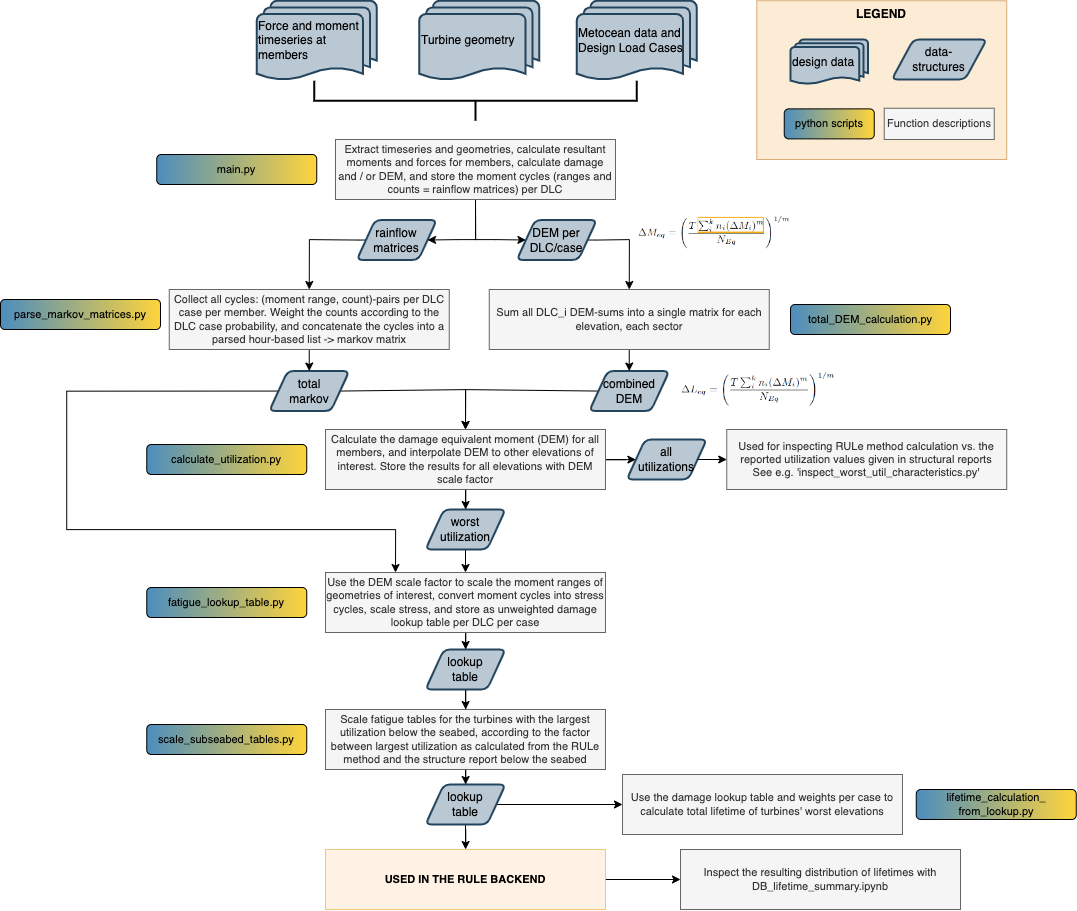

The diagram above was exported from draw.io. Its source (the exported page's mxGraphModel, read from the mxfile embedded in the PNG):
<mxGraphModel dx="3720" dy="3147" grid="1" gridSize="10" guides="1" tooltips="1" connect="1" arrows="1" fold="1" page="1" pageScale="1" pageWidth="1169" pageHeight="827" math="0" shadow="0">
  <root>
    <mxCell id="0" />
    <mxCell id="1" parent="0" />
    <mxCell id="2" value="&lt;b&gt;LEGEND&lt;/b&gt;" style="rounded=0;whiteSpace=wrap;html=1;horizontal=1;verticalAlign=top;fillColor=#fad7ac;strokeColor=#b46504;opacity=50;" vertex="1" parent="1">
      <mxGeometry x="-343.75" y="-858.75" width="250" height="158.75" as="geometry" />
    </mxCell>
    <mxCell id="3" style="edgeStyle=orthogonalEdgeStyle;rounded=0;orthogonalLoop=1;jettySize=auto;html=1;exitX=0;exitY=0.5;exitDx=0;exitDy=0;entryX=0.5;entryY=0;entryDx=0;entryDy=0;" edge="1" source="4" target="18" parent="1">
      <mxGeometry relative="1" as="geometry">
        <Array as="points">
          <mxPoint x="-741.75" y="-619" />
          <mxPoint x="-790.75" y="-620" />
        </Array>
      </mxGeometry>
    </mxCell>
    <mxCell id="4" value="rainflow matrices" style="shape=parallelogram;html=1;strokeWidth=2;perimeter=parallelogramPerimeter;whiteSpace=wrap;rounded=1;arcSize=12;size=0.23;fillColor=#bac8d3;strokeColor=#23445d;" vertex="1" parent="1">
      <mxGeometry x="-743.75" y="-639.5" width="80" height="40" as="geometry" />
    </mxCell>
    <mxCell id="5" value="Force and moment timeseries at members" style="strokeWidth=2;html=1;shape=mxgraph.flowchart.multi-document;whiteSpace=wrap;align=left;fillColor=#bac8d3;strokeColor=#23445d;" vertex="1" parent="1">
      <mxGeometry x="-843.75" y="-858.75" width="120" height="80" as="geometry" />
    </mxCell>
    <mxCell id="6" value="Turbine geometry" style="strokeWidth=2;html=1;shape=mxgraph.flowchart.multi-document;whiteSpace=wrap;align=left;fillColor=#bac8d3;strokeColor=#23445d;" vertex="1" parent="1">
      <mxGeometry x="-681.25" y="-858.75" width="120" height="80" as="geometry" />
    </mxCell>
    <mxCell id="7" value="" style="strokeWidth=2;html=1;shape=mxgraph.flowchart.annotation_2;align=left;labelPosition=right;pointerEvents=1;rotation=-90;" vertex="1" parent="1">
      <mxGeometry x="-645" y="-920" width="40" height="322.5" as="geometry" />
    </mxCell>
    <mxCell id="8" value="Metocean data and Design Load Cases" style="strokeWidth=2;html=1;shape=mxgraph.flowchart.multi-document;whiteSpace=wrap;align=left;fillColor=#bac8d3;strokeColor=#23445d;" vertex="1" parent="1">
      <mxGeometry x="-523.75" y="-858.75" width="120" height="80" as="geometry" />
    </mxCell>
    <mxCell id="9" style="edgeStyle=orthogonalEdgeStyle;rounded=0;orthogonalLoop=1;jettySize=auto;html=1;exitX=0.5;exitY=1;exitDx=0;exitDy=0;entryX=1;entryY=0.5;entryDx=0;entryDy=0;" edge="1" source="11" target="4" parent="1">
      <mxGeometry relative="1" as="geometry">
        <Array as="points">
          <mxPoint x="-624.75" y="-620" />
          <mxPoint x="-642.75" y="-620" />
        </Array>
      </mxGeometry>
    </mxCell>
    <mxCell id="10" style="edgeStyle=orthogonalEdgeStyle;rounded=0;orthogonalLoop=1;jettySize=auto;html=1;exitX=0.5;exitY=1;exitDx=0;exitDy=0;entryX=0;entryY=0.5;entryDx=0;entryDy=0;" edge="1" source="11" target="33" parent="1">
      <mxGeometry relative="1" as="geometry">
        <Array as="points">
          <mxPoint x="-624.75" y="-620" />
          <mxPoint x="-604.75" y="-620" />
        </Array>
      </mxGeometry>
    </mxCell>
    <mxCell id="11" value="Extract timeseries and geometries, calculate resultant moments and forces for members, calculate damage and / or DEM, and store the moment cycles (ranges and counts = rainflow matrices) per DLC" style="rounded=0;whiteSpace=wrap;html=1;fontSize=11;fillColor=#f5f5f5;strokeColor=#666666;fontColor=#333333;" vertex="1" parent="1">
      <mxGeometry x="-765" y="-720" width="280" height="60" as="geometry" />
    </mxCell>
    <mxCell id="12" value="" style="edgeStyle=orthogonalEdgeStyle;rounded=0;orthogonalLoop=1;jettySize=auto;html=1;" edge="1" source="14" target="39" parent="1">
      <mxGeometry relative="1" as="geometry" />
    </mxCell>
    <mxCell id="13" value="" style="edgeStyle=orthogonalEdgeStyle;rounded=0;orthogonalLoop=1;jettySize=auto;html=1;" edge="1" source="14" target="41" parent="1">
      <mxGeometry relative="1" as="geometry" />
    </mxCell>
    <mxCell id="14" value="Calculate the damage equivalent moment (DEM) for all members, and interpolate DEM to other elevations of interest. Store the results for all elevations with DEM scale factor" style="rounded=0;whiteSpace=wrap;html=1;fontSize=11;fillColor=#f5f5f5;strokeColor=#666666;fontColor=#333333;" vertex="1" parent="1">
      <mxGeometry x="-775" y="-430" width="280" height="60" as="geometry" />
    </mxCell>
    <mxCell id="15" value="" style="edgeStyle=orthogonalEdgeStyle;rounded=0;orthogonalLoop=1;jettySize=auto;html=1;" edge="1" source="16" target="43" parent="1">
      <mxGeometry relative="1" as="geometry" />
    </mxCell>
    <mxCell id="16" value="Use the DEM scale factor to scale the moment ranges of geometries of interest, convert moment cycles into stress cycles, scale stress, and store as unweighted damage lookup table per DLC per case" style="rounded=0;whiteSpace=wrap;html=1;fontSize=11;fillColor=#f5f5f5;strokeColor=#666666;fontColor=#333333;" vertex="1" parent="1">
      <mxGeometry x="-775" y="-287" width="280" height="60" as="geometry" />
    </mxCell>
    <mxCell id="17" style="edgeStyle=orthogonalEdgeStyle;rounded=0;orthogonalLoop=1;jettySize=auto;html=1;exitX=0.5;exitY=1;exitDx=0;exitDy=0;entryX=0.5;entryY=0;entryDx=0;entryDy=0;" edge="1" source="18" target="35" parent="1">
      <mxGeometry relative="1" as="geometry" />
    </mxCell>
    <mxCell id="18" value="Collect all cycles: (moment range, count)-pairs per DLC case per member. Weight the counts according to the DLC case probability, and concatenate the cycles into a parsed hour-based list -&amp;gt; markov matrix" style="rounded=0;whiteSpace=wrap;html=1;fontSize=11;fillColor=#f5f5f5;strokeColor=#666666;fontColor=#333333;" vertex="1" parent="1">
      <mxGeometry x="-931.25" y="-570" width="280" height="60" as="geometry" />
    </mxCell>
    <mxCell id="19" value="parse_markov_matrices.py" style="rounded=1;whiteSpace=wrap;html=1;fontSize=11;fillColor=#4C8DBE;strokeColor=default;gradientColor=#FFD43B;gradientDirection=east;" vertex="1" parent="1">
      <mxGeometry x="-1100" y="-560" width="160" height="30" as="geometry" />
    </mxCell>
    <mxCell id="20" value="main.py" style="rounded=1;whiteSpace=wrap;html=1;fontSize=11;fillColor=#4C8DBE;strokeColor=default;gradientColor=#FFD43B;gradientDirection=east;" vertex="1" parent="1">
      <mxGeometry x="-943.75" y="-705" width="160" height="30" as="geometry" />
    </mxCell>
    <mxCell id="21" value="calculate_utilization.py&lt;br&gt;" style="rounded=1;whiteSpace=wrap;html=1;fontSize=11;fillColor=#4C8DBE;strokeColor=default;gradientColor=#FFD43B;gradientDirection=east;" vertex="1" parent="1">
      <mxGeometry x="-953.75" y="-415" width="160" height="30" as="geometry" />
    </mxCell>
    <mxCell id="22" style="edgeStyle=orthogonalEdgeStyle;rounded=0;orthogonalLoop=1;jettySize=auto;html=1;exitX=0.5;exitY=1;exitDx=0;exitDy=0;entryX=0.5;entryY=0;entryDx=0;entryDy=0;" edge="1" source="23" target="37" parent="1">
      <mxGeometry relative="1" as="geometry" />
    </mxCell>
    <mxCell id="23" value="Sum all DLC_i DEM-sums into a single matrix for each elevation, each sector" style="rounded=0;whiteSpace=wrap;html=1;fontSize=11;fillColor=#f5f5f5;strokeColor=#666666;fontColor=#333333;" vertex="1" parent="1">
      <mxGeometry x="-611.25" y="-570" width="280" height="60" as="geometry" />
    </mxCell>
    <mxCell id="24" value="total_DEM_calculation.py" style="rounded=1;whiteSpace=wrap;html=1;fontSize=11;fillColor=#4C8DBE;strokeColor=default;gradientColor=#FFD43B;gradientDirection=east;" vertex="1" parent="1">
      <mxGeometry x="-310" y="-555" width="160" height="30" as="geometry" />
    </mxCell>
    <mxCell id="25" value="fatigue_lookup_table.py" style="rounded=1;whiteSpace=wrap;html=1;fontSize=11;fillColor=#4C8DBE;strokeColor=default;gradientColor=#FFD43B;gradientDirection=east;" vertex="1" parent="1">
      <mxGeometry x="-953.75" y="-272" width="160" height="30" as="geometry" />
    </mxCell>
    <mxCell id="26" value="Use the damage lookup table and weights per case to calculate total lifetime of turbines' worst elevations" style="rounded=0;whiteSpace=wrap;html=1;fontSize=11;fillColor=#f5f5f5;strokeColor=#666666;fontColor=#333333;" vertex="1" parent="1">
      <mxGeometry x="-478" y="-85" width="280" height="60" as="geometry" />
    </mxCell>
    <mxCell id="27" value="lifetime_calculation_&lt;br&gt;from_lookup.py" style="rounded=1;whiteSpace=wrap;html=1;fontSize=11;fillColor=#4C8DBE;strokeColor=default;gradientColor=#FFD43B;gradientDirection=east;" vertex="1" parent="1">
      <mxGeometry x="-184.25" y="-70" width="160" height="30" as="geometry" />
    </mxCell>
    <mxCell id="28" style="edgeStyle=orthogonalEdgeStyle;rounded=0;orthogonalLoop=1;jettySize=auto;html=1;exitX=0;exitY=0.5;exitDx=0;exitDy=0;entryX=0.25;entryY=0;entryDx=0;entryDy=0;" edge="1" source="35" target="16" parent="1">
      <mxGeometry relative="1" as="geometry">
        <Array as="points">
          <mxPoint x="-1033.75" y="-468" />
          <mxPoint x="-1033.75" y="-330" />
          <mxPoint x="-704.75" y="-330" />
        </Array>
        <mxPoint x="-821.3100000000002" y="-468.44000000000005" as="sourcePoint" />
      </mxGeometry>
    </mxCell>
    <mxCell id="29" value="" style="edgeStyle=orthogonalEdgeStyle;rounded=0;orthogonalLoop=1;jettySize=auto;html=1;" edge="1" source="30" target="56" parent="1">
      <mxGeometry relative="1" as="geometry" />
    </mxCell>
    <mxCell id="30" value="&lt;b&gt;USED IN THE RULE BACKEND&lt;/b&gt;" style="rounded=0;whiteSpace=wrap;html=1;fontSize=11;fillColor=#ffe6cc;strokeColor=#d79b00;opacity=50;" vertex="1" parent="1">
      <mxGeometry x="-775" y="-10" width="280" height="60" as="geometry" />
    </mxCell>
    <mxCell id="31" value="scale_subseabed_tables.py" style="rounded=1;whiteSpace=wrap;html=1;fontSize=11;fillColor=#4C8DBE;strokeColor=default;gradientColor=#FFD43B;gradientDirection=east;" vertex="1" parent="1">
      <mxGeometry x="-953.75" y="-135" width="160" height="30" as="geometry" />
    </mxCell>
    <mxCell id="32" style="edgeStyle=orthogonalEdgeStyle;rounded=0;orthogonalLoop=1;jettySize=auto;html=1;exitX=1;exitY=0.5;exitDx=0;exitDy=0;entryX=0.5;entryY=0;entryDx=0;entryDy=0;" edge="1" source="33" target="23" parent="1">
      <mxGeometry relative="1" as="geometry">
        <Array as="points">
          <mxPoint x="-504.75" y="-620" />
          <mxPoint x="-471.75" y="-620" />
        </Array>
      </mxGeometry>
    </mxCell>
    <mxCell id="33" value="DEM per&lt;br&gt;DLC/case" style="shape=parallelogram;html=1;strokeWidth=2;perimeter=parallelogramPerimeter;whiteSpace=wrap;rounded=1;arcSize=12;size=0.23;fillColor=#bac8d3;strokeColor=#23445d;" vertex="1" parent="1">
      <mxGeometry x="-583.75" y="-639.5" width="80" height="40" as="geometry" />
    </mxCell>
    <mxCell id="34" style="edgeStyle=orthogonalEdgeStyle;rounded=0;orthogonalLoop=1;jettySize=auto;html=1;exitX=1;exitY=0.5;exitDx=0;exitDy=0;entryX=0.5;entryY=0;entryDx=0;entryDy=0;" edge="1" source="35" target="14" parent="1">
      <mxGeometry relative="1" as="geometry">
        <Array as="points">
          <mxPoint x="-760.75" y="-470" />
          <mxPoint x="-634.75" y="-470" />
        </Array>
      </mxGeometry>
    </mxCell>
    <mxCell id="35" value="total&lt;br&gt;markov" style="shape=parallelogram;html=1;strokeWidth=2;perimeter=parallelogramPerimeter;whiteSpace=wrap;rounded=1;arcSize=12;size=0.23;fillColor=#bac8d3;strokeColor=#23445d;" vertex="1" parent="1">
      <mxGeometry x="-831.25" y="-488.44000000000005" width="80" height="40" as="geometry" />
    </mxCell>
    <mxCell id="36" style="edgeStyle=orthogonalEdgeStyle;rounded=0;orthogonalLoop=1;jettySize=auto;html=1;exitX=0;exitY=0.5;exitDx=0;exitDy=0;entryX=0.5;entryY=0;entryDx=0;entryDy=0;" edge="1" source="37" target="14" parent="1">
      <mxGeometry relative="1" as="geometry">
        <Array as="points">
          <mxPoint x="-501.75" y="-470" />
          <mxPoint x="-634.75" y="-470" />
        </Array>
      </mxGeometry>
    </mxCell>
    <mxCell id="37" value="combined&lt;br&gt;DEM" style="shape=parallelogram;html=1;strokeWidth=2;perimeter=parallelogramPerimeter;whiteSpace=wrap;rounded=1;arcSize=12;size=0.23;fillColor=#bac8d3;strokeColor=#23445d;" vertex="1" parent="1">
      <mxGeometry x="-511.25" y="-488.44000000000005" width="80" height="40" as="geometry" />
    </mxCell>
    <mxCell id="38" style="edgeStyle=orthogonalEdgeStyle;rounded=0;orthogonalLoop=1;jettySize=auto;html=1;exitX=0.5;exitY=1;exitDx=0;exitDy=0;entryX=0.5;entryY=0;entryDx=0;entryDy=0;" edge="1" source="39" target="16" parent="1">
      <mxGeometry relative="1" as="geometry" />
    </mxCell>
    <mxCell id="39" value="worst&lt;br&gt;utilization" style="shape=parallelogram;html=1;strokeWidth=2;perimeter=parallelogramPerimeter;whiteSpace=wrap;rounded=1;arcSize=12;size=0.23;fillColor=#bac8d3;strokeColor=#23445d;" vertex="1" parent="1">
      <mxGeometry x="-675" y="-350" width="80" height="40" as="geometry" />
    </mxCell>
    <mxCell id="40" style="edgeStyle=orthogonalEdgeStyle;rounded=0;orthogonalLoop=1;jettySize=auto;html=1;exitX=1;exitY=0.5;exitDx=0;exitDy=0;entryX=0;entryY=0.5;entryDx=0;entryDy=0;" edge="1" source="41" target="51" parent="1">
      <mxGeometry relative="1" as="geometry">
        <mxPoint x="-323.75" y="-400" as="targetPoint" />
        <Array as="points" />
      </mxGeometry>
    </mxCell>
    <mxCell id="41" value="all&lt;br&gt;utilizations" style="shape=parallelogram;html=1;strokeWidth=2;perimeter=parallelogramPerimeter;whiteSpace=wrap;rounded=1;arcSize=12;size=0.23;fillColor=#bac8d3;strokeColor=#23445d;" vertex="1" parent="1">
      <mxGeometry x="-473.75" y="-420" width="80" height="40" as="geometry" />
    </mxCell>
    <mxCell id="42" value="" style="edgeStyle=orthogonalEdgeStyle;rounded=0;orthogonalLoop=1;jettySize=auto;html=1;" edge="1" source="43" target="50" parent="1">
      <mxGeometry relative="1" as="geometry" />
    </mxCell>
    <mxCell id="43" value="lookup&lt;br&gt;table" style="shape=parallelogram;html=1;strokeWidth=2;perimeter=parallelogramPerimeter;whiteSpace=wrap;rounded=1;arcSize=12;size=0.23;fillColor=#bac8d3;strokeColor=#23445d;" vertex="1" parent="1">
      <mxGeometry x="-675" y="-210" width="80" height="40" as="geometry" />
    </mxCell>
    <mxCell id="44" value="data-&lt;br&gt;structures" style="shape=parallelogram;html=1;strokeWidth=2;perimeter=parallelogramPerimeter;whiteSpace=wrap;rounded=1;arcSize=12;size=0.23;fillColor=#bac8d3;strokeColor=#23445d;align=center;" vertex="1" parent="1">
      <mxGeometry x="-208.75" y="-820" width="95" height="40" as="geometry" />
    </mxCell>
    <mxCell id="45" value="design data" style="strokeWidth=2;html=1;shape=mxgraph.flowchart.multi-document;whiteSpace=wrap;align=left;fillColor=#bac8d3;strokeColor=#23445d;" vertex="1" parent="1">
      <mxGeometry x="-310" y="-820" width="77.5" height="45" as="geometry" />
    </mxCell>
    <mxCell id="46" value="python scripts" style="rounded=1;whiteSpace=wrap;html=1;fontSize=11;fillColor=#4C8DBE;strokeColor=default;gradientColor=#FFD43B;gradientDirection=east;" vertex="1" parent="1">
      <mxGeometry x="-316.25" y="-750.6199999999999" width="90" height="30" as="geometry" />
    </mxCell>
    <mxCell id="47" value="Function descriptions" style="rounded=0;whiteSpace=wrap;html=1;fontSize=11;fillColor=#f5f5f5;strokeColor=#666666;fontColor=#333333;" vertex="1" parent="1">
      <mxGeometry x="-216.25" y="-751.25" width="110" height="31.25" as="geometry" />
    </mxCell>
    <mxCell id="48" value="" style="edgeStyle=orthogonalEdgeStyle;rounded=0;orthogonalLoop=1;jettySize=auto;html=1;exitX=0.5;exitY=1;exitDx=0;exitDy=0;" edge="1" source="55" target="30" parent="1">
      <mxGeometry relative="1" as="geometry">
        <mxPoint x="-640" y="-30" as="sourcePoint" />
      </mxGeometry>
    </mxCell>
    <mxCell id="49" value="" style="edgeStyle=orthogonalEdgeStyle;rounded=0;orthogonalLoop=1;jettySize=auto;html=1;" edge="1" source="50" target="55" parent="1">
      <mxGeometry relative="1" as="geometry" />
    </mxCell>
    <mxCell id="50" value="Scale fatigue tables for the turbines with the largest utilization below the seabed, according to the factor between largest utilization as calculated from the RULe method and the structure report below the seabed" style="rounded=0;whiteSpace=wrap;html=1;fontSize=11;fillColor=#f5f5f5;strokeColor=#666666;fontColor=#333333;" vertex="1" parent="1">
      <mxGeometry x="-775" y="-150" width="280" height="60" as="geometry" />
    </mxCell>
    <mxCell id="51" value="Used for inspecting RULe method calculation vs. the reported utilization values given in structural reports&lt;br&gt;See e.g. 'inspect_worst_util_characteristics.py'" style="rounded=0;whiteSpace=wrap;html=1;fontSize=11;fillColor=#f5f5f5;strokeColor=#666666;fontColor=#333333;" vertex="1" parent="1">
      <mxGeometry x="-373.75" y="-430" width="280" height="60" as="geometry" />
    </mxCell>
    <mxCell id="52" value="" style="shape=image;verticalLabelPosition=bottom;labelBackgroundColor=default;verticalAlign=top;aspect=fixed;imageAspect=0;image=data:image/png,(base64 omitted: 15464 chars);" vertex="1" parent="1">
      <mxGeometry x="-462.25" y="-644.25" width="152.25" height="36.19" as="geometry" />
    </mxCell>
    <mxCell id="53" value="" style="shape=image;verticalLabelPosition=bottom;labelBackgroundColor=default;verticalAlign=top;aspect=fixed;imageAspect=0;image=data:image/png,(base64 omitted: 14508 chars);" vertex="1" parent="1">
      <mxGeometry x="-420" y="-489.99999999999994" width="157" height="39.33" as="geometry" />
    </mxCell>
    <mxCell id="54" style="edgeStyle=orthogonalEdgeStyle;rounded=0;orthogonalLoop=1;jettySize=auto;html=1;exitX=1;exitY=0.5;exitDx=0;exitDy=0;entryX=0;entryY=0.5;entryDx=0;entryDy=0;" edge="1" source="55" target="26" parent="1">
      <mxGeometry relative="1" as="geometry" />
    </mxCell>
    <mxCell id="55" value="lookup&lt;br&gt;table" style="shape=parallelogram;html=1;strokeWidth=2;perimeter=parallelogramPerimeter;whiteSpace=wrap;rounded=1;arcSize=12;size=0.23;fillColor=#bac8d3;strokeColor=#23445d;" vertex="1" parent="1">
      <mxGeometry x="-675" y="-75" width="80" height="40" as="geometry" />
    </mxCell>
    <mxCell id="56" value="Inspect the resulting distribution of lifetimes with DB_lifetime_summary.ipynb" style="rounded=0;whiteSpace=wrap;html=1;fontSize=11;fillColor=#f5f5f5;strokeColor=#666666;fontColor=#333333;" vertex="1" parent="1">
      <mxGeometry x="-420" y="-10" width="280" height="60" as="geometry" />
    </mxCell>
  </root>
</mxGraphModel>